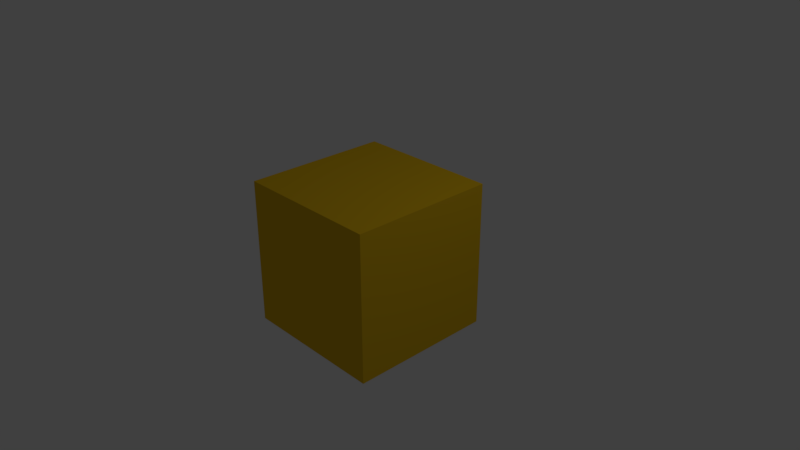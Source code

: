 # Source: or_cube.blend  (saved by Blender 2.79.0; exported with 4.5.12 LTS)
import bpy
from mathutils import Matrix  # noqa: F401  (used for matrix-valued properties, if any)

bpy.ops.wm.read_factory_settings(use_empty=True)
scene = bpy.context.scene
scene.name = 'Scene'

# ---- collections
col_collection_1 = bpy.data.collections.new('Collection 1'); scene.collection.children.link(col_collection_1)

# ---- materials (node trees are filled in below, after node groups)
mat_material = bpy.data.materials.new('Material')
mat_material.alpha_threshold = 0.0
mat_material.use_transparent_shadow = False
mat_material.diffuse_color = (0.8, 0.495, 0.01186, 1.0)
mat_material.roughness = 0.5
mat_material.line_color = (0.0, 0.0, 0.0, 1.0)

# ---- material node trees

# ---- world
world_world = bpy.data.worlds.new('World'); scene.world = world_world
world_world.color = (0.05088, 0.05088, 0.05088)
world_world.use_sun_shadow = False
world_world.sun_shadow_jitter_overblur = 0.0
world_world.cycles.sampling_method = 'MANUAL'

# ---- cameras
cam_camera = bpy.data.cameras.new('Camera')
cam_camera.clip_end = 100.0
cam_camera.lens = 35.0
cam_camera.sensor_width = 32.0
cam_camera.sensor_height = 18.0
cam_camera.ortho_scale = 7.314
cam_camera.dof.focus_distance = 0.0
cam_camera.dof.aperture_fstop = 128.0

# ---- lights
light_lamp = bpy.data.lights.new('Lamp', 'POINT')
light_lamp.transmission_factor = 0.0
light_lamp.cutoff_distance = 30.0
light_lamp.energy = 100.0
light_lamp.shadow_buffer_clip_start = 1.001
light_lamp.shadow_soft_size = 0.1
light_lamp.shadow_maximum_resolution = 0.006
light_lamp.use_absolute_resolution = True

# ---- meshes
me_cube = bpy.data.meshes.new('Cube')
me_cube.from_pydata([(1.0, 1.0, -1.0), (1.0, -1.0, -1.0), (-1.0, -1.0, -1.0), (-1.0, 1.0, -1.0), (1.0, 1.0, 1.0), (1.0, -1.0, 1.0), (-1.0, -1.0, 1.0), (-1.0, 1.0, 1.0)], [], [(0, 1, 2, 3), (4, 7, 6, 5), (0, 4, 5, 1), (1, 5, 6, 2), (2, 6, 7, 3), (4, 0, 3, 7)])
me_cube.materials.append(mat_material)
me_cube.use_remesh_preserve_volume = False
me_cube.use_remesh_preserve_attributes = False
me_cube.use_mirror_vertex_groups = False
me_cube.update()

# ---- objects
ob_cube = bpy.data.objects.new('Cube', me_cube)
ob_lamp = bpy.data.objects.new('Lamp', light_lamp)
ob_camera = bpy.data.objects.new('Camera', cam_camera)

# ---- transforms, parenting, visibility, modifiers, constraints
ob_cube.location = (0.0, 0.0, 0.0)
ob_cube.lock_rotations_4d = False
ob_cube.empty_display_type = 'ARROWS'
ob_cube.lineart.crease_threshold = 0.0
ob_lamp.location = (4.076, 1.005, 5.904)
ob_lamp.rotation_euler = (0.6503, 0.05522, 1.866)
ob_lamp.lock_rotations_4d = False
ob_lamp.empty_display_type = 'ARROWS'
ob_lamp.color = (0.0, 0.0, 0.0, 0.0)
ob_lamp.lineart.crease_threshold = 0.0
ob_camera.location = (7.481, -6.508, 5.344)
ob_camera.rotation_euler = (1.109, 0.0, 0.8149)
ob_camera.lock_rotations_4d = False
ob_camera.empty_display_type = 'ARROWS'
ob_camera.color = (0.0, 0.0, 0.0, 0.0)
ob_camera.display_type = 'WIRE'
ob_camera.lineart.crease_threshold = 0.0

# ---- collection membership
col_collection_1.objects.link(ob_cube)
col_collection_1.objects.link(ob_lamp)
col_collection_1.objects.link(ob_camera)

# ---- scene / render settings (as saved in the file)
scene.camera = ob_camera
scene.frame_start = 1; scene.frame_end = 250; scene.frame_set(1)
scene.render.engine = 'BLENDER_EEVEE_NEXT'
scene.render.resolution_percentage = 50
scene.render.dither_intensity = 0.0
scene.cycles.use_denoising = False
scene.cycles.samples = 128
scene.cycles.sampling_pattern = 'TABULATED_SOBOL'
scene.cycles.use_adaptive_sampling = False
scene.cycles.use_light_tree = False
scene.cycles.blur_glossy = 0.0
scene.cycles.sample_clamp_indirect = 0.0
scene.view_settings.view_transform = 'Standard'
bpy.context.view_layer.update()
